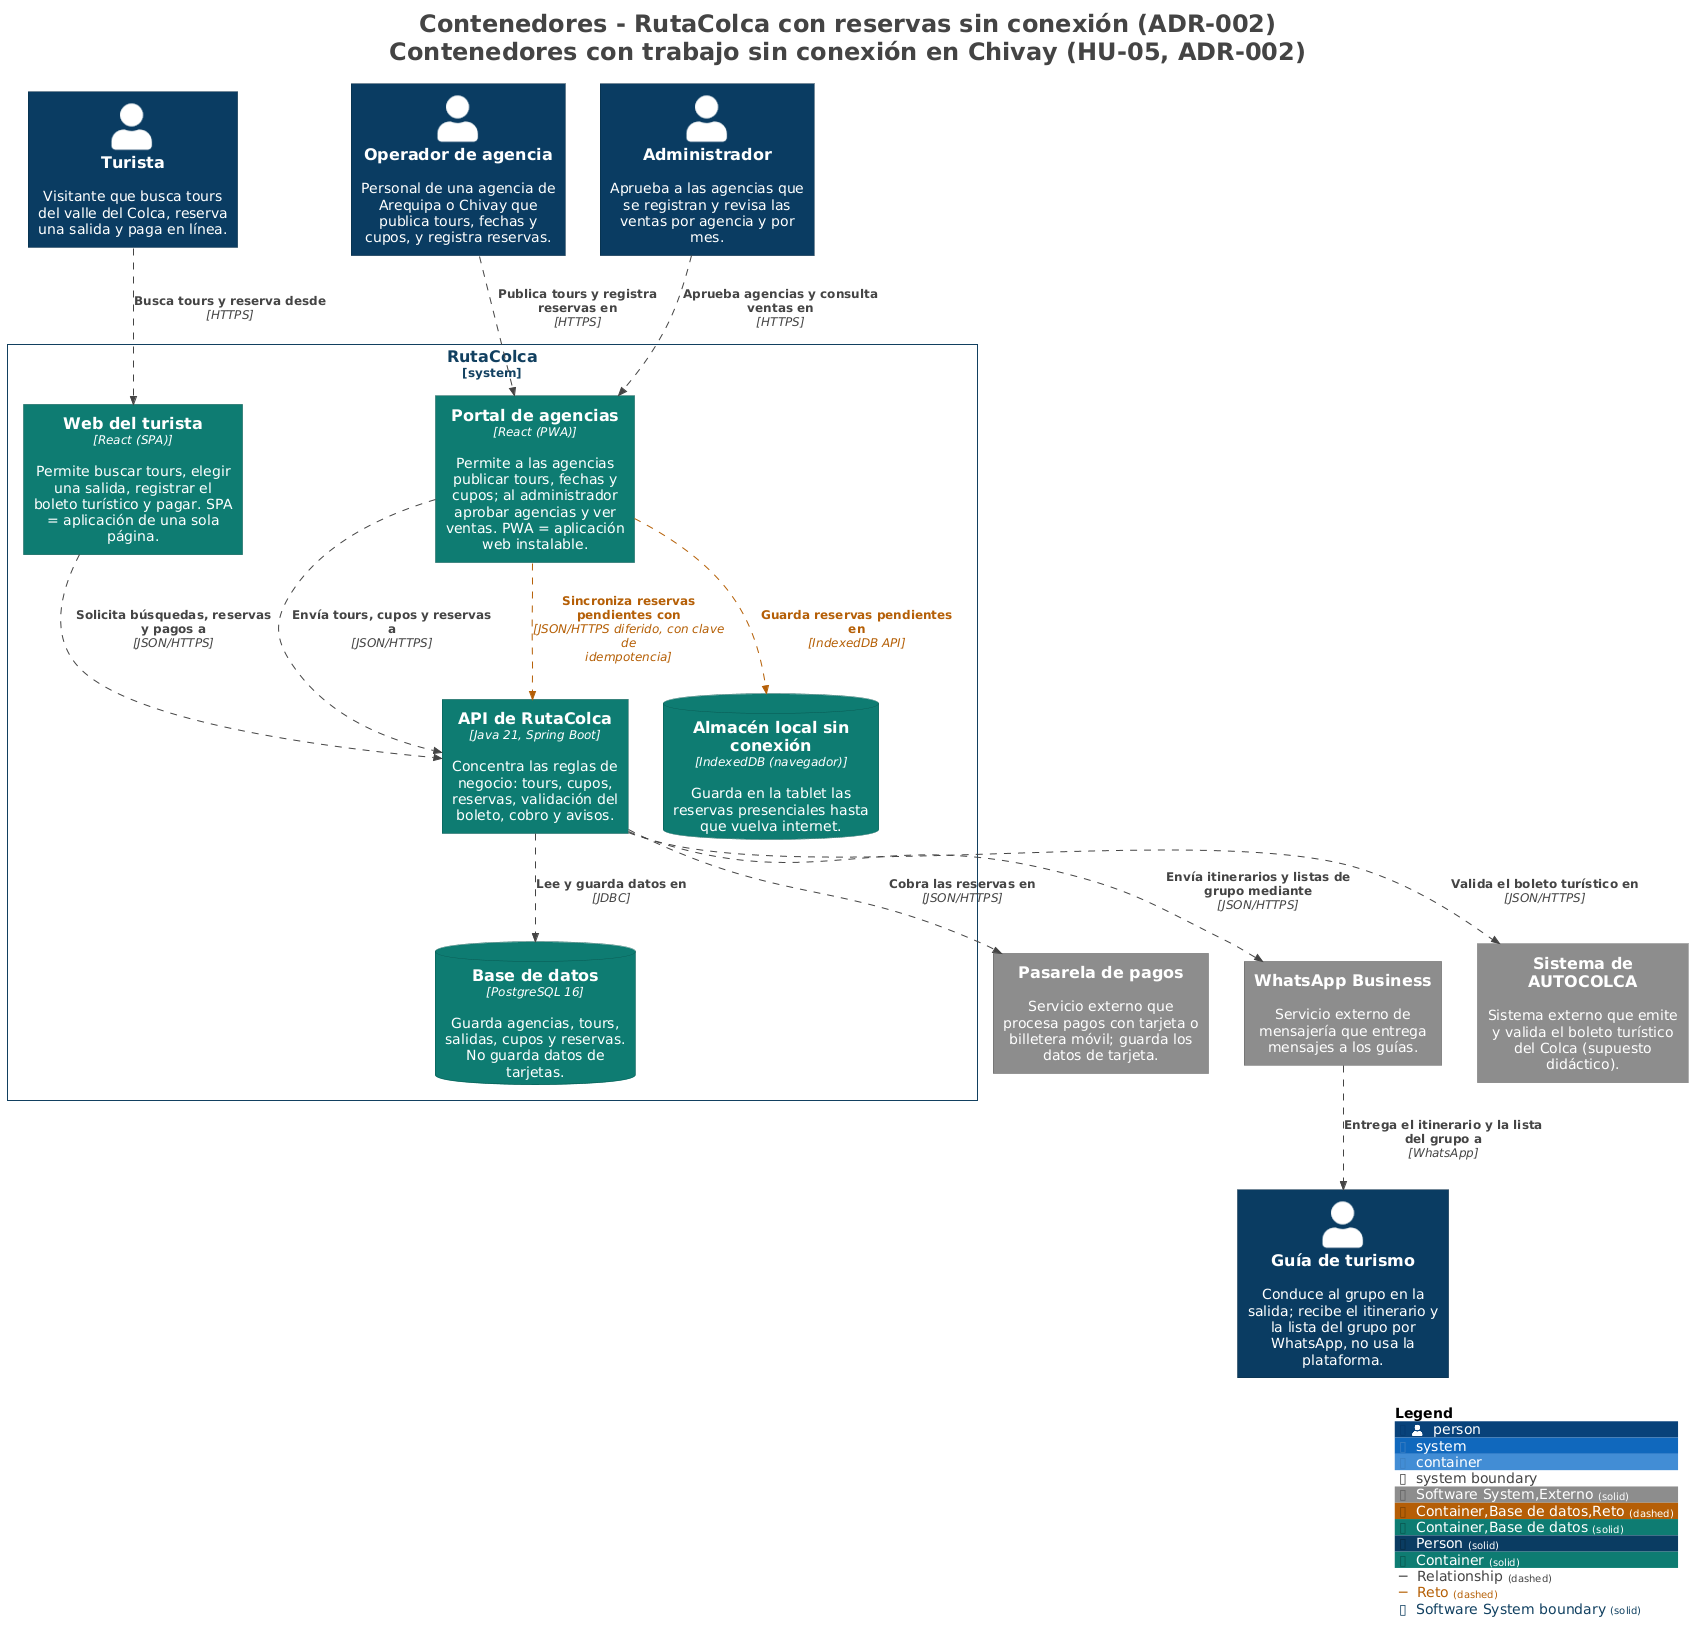

The diagram above was rendered by PlantUML. Its source (embedded in the PNG):
@startuml
title <size:24>Contenedores - RutaColca con reservas sin conexión (ADR-002)</size>\n<size:24>Contenedores con trabajo sin conexión en Chivay (HU-05, ADR-002)</size>

set separator none
top to bottom direction

<style>
  root {
    BackgroundColor: #ffffff
    FontColor: #444444
  }
</style>

!include <C4/C4>
!include <C4/C4_Context>
!include <C4/C4_Container>

AddElementTag("Software System,Externo", $bgColor="#8c8c8c", $borderColor="#626262", $fontColor="#ffffff", $sprite="", $shadowing="", $borderStyle="solid")
AddElementTag("Container,Base de datos,Reto", $bgColor="#b45f06", $borderColor="#7d4204", $fontColor="#ffffff", $sprite="", $shadowing="", $borderStyle="dashed")
AddElementTag("Container,Base de datos", $bgColor="#0e7d73", $borderColor="#095750", $fontColor="#ffffff", $sprite="", $shadowing="", $borderStyle="solid")
AddElementTag("Person", $bgColor="#0b3d62", $borderColor="#072a44", $fontColor="#ffffff", $sprite="", $shadowing="", $borderStyle="solid")
AddElementTag("Container", $bgColor="#0e7d73", $borderColor="#095750", $fontColor="#ffffff", $sprite="", $shadowing="", $borderStyle="solid")

AddRelTag("Relationship", $textColor="#444444", $lineColor="#444444", $lineStyle = DashedLine())
AddRelTag("Reto", $textColor="#b45f06", $lineColor="#b45f06", $lineStyle = DashedLine())

AddBoundaryTag("Software System", $bgColor="#ffffff", $borderColor="#124161", $fontColor="#124161", $shadowing="", $borderStyle="solid")

Person(Turista, "Turista", $descr="Visitante que busca tours del valle del Colca, reserva una salida y paga en línea.", $tags="Person", $link="")
Person(Operadordeagencia, "Operador de agencia", $descr="Personal de una agencia de Arequipa o Chivay que publica tours, fechas y cupos, y registra reservas.", $tags="Person", $link="")
Person(Guíadeturismo, "Guía de turismo", $descr="Conduce al grupo en la salida; recibe el itinerario y la lista del grupo por WhatsApp, no usa la plataforma.", $tags="Person", $link="")
Person(Administrador, "Administrador", $descr="Aprueba a las agencias que se registran y revisa las ventas por agencia y por mes.", $tags="Person", $link="")
System(Pasareladepagos, "Pasarela de pagos", $descr="Servicio externo que procesa pagos con tarjeta o billetera móvil; guarda los datos de tarjeta.", $tags="Software System,Externo", $link="")
System(WhatsAppBusiness, "WhatsApp Business", $descr="Servicio externo de mensajería que entrega mensajes a los guías.", $tags="Software System,Externo", $link="")
System(SistemadeAUTOCOLCA, "Sistema de AUTOCOLCA", $descr="Sistema externo que emite y valida el boleto turístico del Colca (supuesto didáctico).", $tags="Software System,Externo", $link="")

System_Boundary("RutaColca_boundary", "RutaColca", $tags="Software System") {
  ContainerDb(RutaColca.Almacénlocalsinconexión, "Almacén local sin conexión", $techn="IndexedDB (navegador)", $descr="Guarda en la tablet las reservas presenciales hasta que vuelva internet.", $tags="Container,Base de datos,Reto", $link="")
  Container(RutaColca.Webdelturista, "Web del turista", $techn="React (SPA)", $descr="Permite buscar tours, elegir una salida, registrar el boleto turístico y pagar. SPA = aplicación de una sola página.", $tags="Container", $link="")
  Container(RutaColca.Portaldeagencias, "Portal de agencias", $techn="React (PWA)", $descr="Permite a las agencias publicar tours, fechas y cupos; al administrador aprobar agencias y ver ventas. PWA = aplicación web instalable.", $tags="Container", $link="")
  Container(RutaColca.APIdeRutaColca, "API de RutaColca", $techn="Java 21, Spring Boot", $descr="Concentra las reglas de negocio: tours, cupos, reservas, validación del boleto, cobro y avisos.", $tags="Container", $link="")
  ContainerDb(RutaColca.Basededatos, "Base de datos", $techn="PostgreSQL 16", $descr="Guarda agencias, tours, salidas, cupos y reservas. No guarda datos de tarjetas.", $tags="Container,Base de datos", $link="")
}

Rel(Turista, RutaColca.Webdelturista, "Busca tours y reserva desde", $techn="HTTPS", $tags="Relationship", $link="")
Rel(Operadordeagencia, RutaColca.Portaldeagencias, "Publica tours y registra reservas en", $techn="HTTPS", $tags="Relationship", $link="")
Rel(Administrador, RutaColca.Portaldeagencias, "Aprueba agencias y consulta ventas en", $techn="HTTPS", $tags="Relationship", $link="")
Rel(RutaColca.Webdelturista, RutaColca.APIdeRutaColca, "Solicita búsquedas, reservas y pagos a", $techn="JSON/HTTPS", $tags="Relationship", $link="")
Rel(RutaColca.Portaldeagencias, RutaColca.APIdeRutaColca, "Envía tours, cupos y reservas a", $techn="JSON/HTTPS", $tags="Relationship", $link="")
Rel(RutaColca.APIdeRutaColca, RutaColca.Basededatos, "Lee y guarda datos en", $techn="JDBC", $tags="Relationship", $link="")
Rel(RutaColca.APIdeRutaColca, SistemadeAUTOCOLCA, "Valida el boleto turístico en", $techn="JSON/HTTPS", $tags="Relationship", $link="")
Rel(RutaColca.APIdeRutaColca, Pasareladepagos, "Cobra las reservas en", $techn="JSON/HTTPS", $tags="Relationship", $link="")
Rel(RutaColca.APIdeRutaColca, WhatsAppBusiness, "Envía itinerarios y listas de grupo mediante", $techn="JSON/HTTPS", $tags="Relationship", $link="")
Rel(WhatsAppBusiness, Guíadeturismo, "Entrega el itinerario y la lista del grupo a", $techn="WhatsApp", $tags="Relationship", $link="")
Rel(RutaColca.Portaldeagencias, RutaColca.Almacénlocalsinconexión, "Guarda reservas pendientes en", $techn="IndexedDB API", $tags="Reto", $link="")
Rel(RutaColca.Portaldeagencias, RutaColca.APIdeRutaColca, "Sincroniza reservas pendientes con", $techn="JSON/HTTPS diferido, con clave de idempotencia", $tags="Reto", $link="")

SHOW_LEGEND(true)
hide stereotypes
@enduml